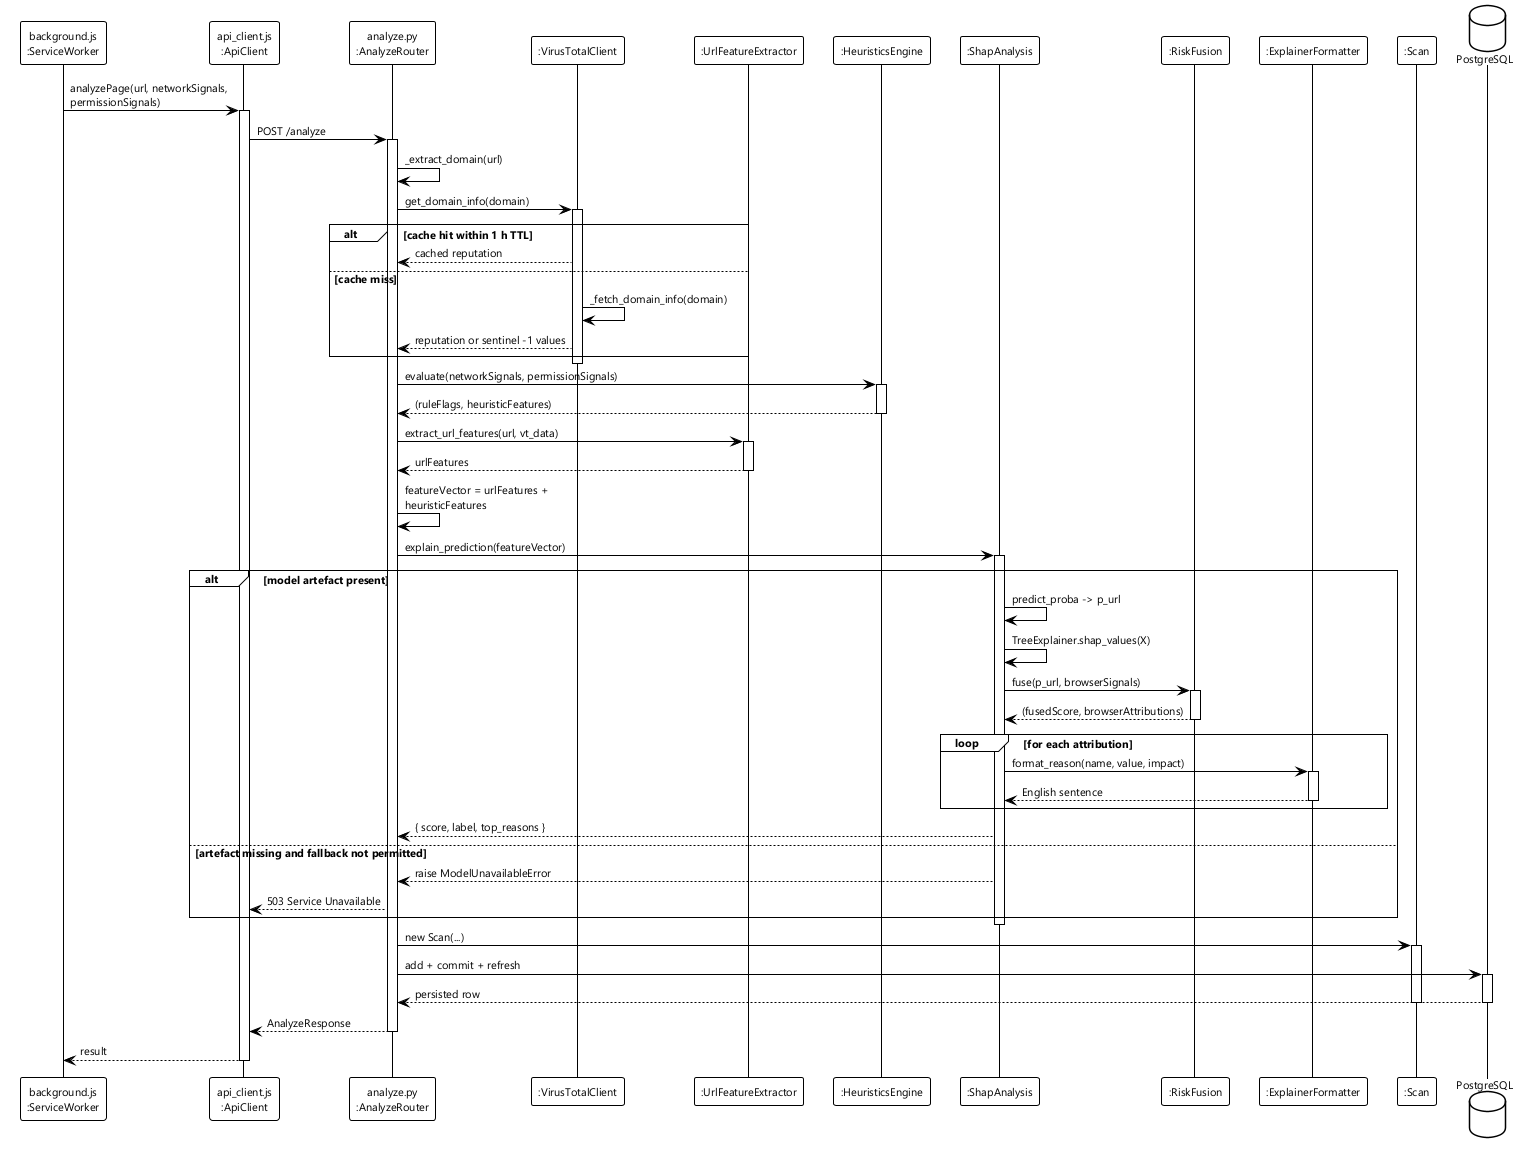

The diagram above was rendered by PlantUML. Its source (embedded in the PNG):
@startuml fig-2-8-sequence-analyse
' Figure 2.8 — Design-level sequence diagram for POST /analyze
!theme plain
skinparam shadowing false
skinparam defaultFontName "Segoe UI"
skinparam defaultFontSize 11
skinparam maxMessageSize 220

participant "background.js\n:ServiceWorker" as SW
participant "api_client.js\n:ApiClient" as API
participant "analyze.py\n:AnalyzeRouter" as Router
participant ":VirusTotalClient" as VTC
participant ":UrlFeatureExtractor" as UFE
participant ":HeuristicsEngine" as HE
participant ":ShapAnalysis" as SHAP
participant ":RiskFusion" as RF
participant ":ExplainerFormatter" as EF
participant ":Scan" as Scan
database "PostgreSQL" as DB

SW -> API : analyzePage(url, networkSignals, permissionSignals)
activate API
API -> Router : POST /analyze
activate Router

Router -> Router : _extract_domain(url)

Router -> VTC : get_domain_info(domain)
activate VTC
alt cache hit within 1 h TTL
  VTC --> Router : cached reputation
else cache miss
  VTC -> VTC : _fetch_domain_info(domain)
  VTC --> Router : reputation or sentinel -1 values
end
deactivate VTC

Router -> HE : evaluate(networkSignals, permissionSignals)
activate HE
HE --> Router : (ruleFlags, heuristicFeatures)
deactivate HE

Router -> UFE : extract_url_features(url, vt_data)
activate UFE
UFE --> Router : urlFeatures
deactivate UFE

Router -> Router : featureVector = urlFeatures + heuristicFeatures

Router -> SHAP : explain_prediction(featureVector)
activate SHAP
alt model artefact present
  SHAP -> SHAP : predict_proba -> p_url
  SHAP -> SHAP : TreeExplainer.shap_values(X)
  SHAP -> RF : fuse(p_url, browserSignals)
  activate RF
  RF --> SHAP : (fusedScore, browserAttributions)
  deactivate RF
  loop for each attribution
    SHAP -> EF : format_reason(name, value, impact)
    activate EF
    EF --> SHAP : English sentence
    deactivate EF
  end
  SHAP --> Router : { score, label, top_reasons }
else artefact missing and fallback not permitted
  SHAP --> Router : raise ModelUnavailableError
  Router --> API : 503 Service Unavailable
end
deactivate SHAP

Router -> Scan : new Scan(...)
activate Scan
Router -> DB : add + commit + refresh
activate DB
DB --> Router : persisted row
deactivate DB
deactivate Scan

Router --> API : AnalyzeResponse
deactivate Router
API --> SW : result
deactivate API
@enduml